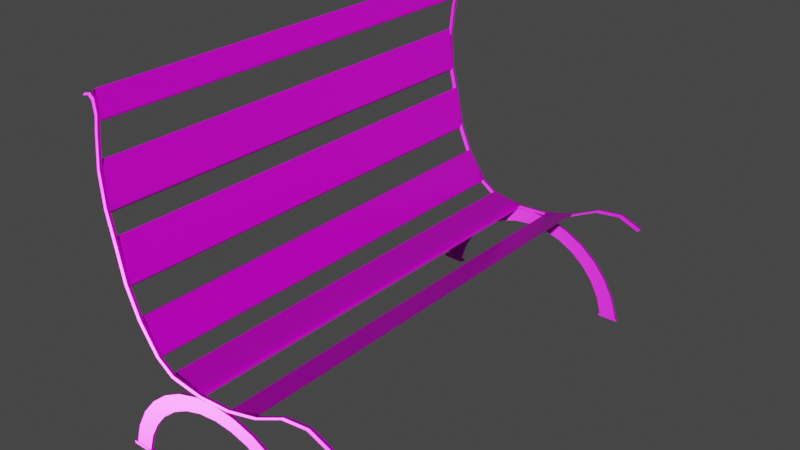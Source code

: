 # Source: BancaMadera.blend  (saved by Blender 3.6.13; exported with 4.5.12 LTS)
import bpy
from mathutils import Matrix  # noqa: F401  (used for matrix-valued properties, if any)

bpy.ops.wm.read_factory_settings(use_empty=True)
scene = bpy.context.scene
scene.name = 'Scene'

# ---- collections
col_collection = bpy.data.collections.new('Collection'); scene.collection.children.link(col_collection)

# ---- images (referenced by path relative to the original .blend; pixels are not part of the script)
import os
ASSET_DIR = os.environ.get("B2B_ASSET_DIR", "")  # directory of the original .blend (textures are referenced by path, not embedded)
HERE = os.path.dirname(os.path.abspath(__file__))  # packed textures are extracted next to this script under _unpacked/

def load_image(name, relpath, width, height, colorspace="sRGB"):
    """Load a texture the original file referenced (path relative to the .blend, or extracted next to this script)."""
    p = next((c for c in (os.path.join(HERE, relpath), os.path.join(ASSET_DIR, relpath)) if relpath and os.path.exists(c)), "")
    if p:
        img = bpy.data.images.load(p, check_existing=True)
        img.name = name
    else:  # same state as the original file: an image datablock whose file is absent (Cycles renders it pink)
        img = bpy.data.images.new(name, width, height)
        img.source = "FILE"
        img.filepath = "//" + (relpath or name)
    img.colorspace_settings.name = colorspace
    return img
img_metal038_1k_jpg_color_jpg = load_image('Metal038_1K-JPG_Color.jpg', 'Materiales/Metal038_1K-JPG/Metal038_1K-JPG_Color.jpg', 1024, 1024, 'sRGB')
img_metal038_1k_jpg_metalness_jpg = load_image('Metal038_1K-JPG_Metalness.jpg', 'Materiales/Metal038_1K-JPG/Metal038_1K-JPG_Metalness.jpg', 1024, 1024, 'Non-Color')
img_metal038_1k_jpg_roughness_jpg = load_image('Metal038_1K-JPG_Roughness.jpg', 'Materiales/Metal038_1K-JPG/Metal038_1K-JPG_Roughness.jpg', 1024, 1024, 'Non-Color')
img_metal038_1k_jpg_normalgl_jpg = load_image('Metal038_1K-JPG_NormalGL.jpg', 'Materiales/Metal038_1K-JPG/Metal038_1K-JPG_NormalGL.jpg', 1024, 1024, 'Non-Color')
img_wood066_1k_jpg_color_jpg = load_image('Wood066_1K-JPG_Color.jpg', 'Materiales/Wood066_1K-JPG/Wood066_1K-JPG_Color.jpg', 1024, 1024, 'sRGB')
img_wood066_1k_jpg_roughness_jpg = load_image('Wood066_1K-JPG_Roughness.jpg', 'Materiales/Wood066_1K-JPG/Wood066_1K-JPG_Roughness.jpg', 1024, 1024, 'Non-Color')
img_wood066_1k_jpg_normalgl_jpg = load_image('Wood066_1K-JPG_NormalGL.jpg', 'Materiales/Wood066_1K-JPG/Wood066_1K-JPG_NormalGL.jpg', 1024, 1024, 'Non-Color')

# ---- materials (node trees are filled in below, after node groups)
mat_acg_metal038_1k_jpg = bpy.data.materials.new('aCG_Metal038_1K_JPG')
mat_acg_metal038_1k_jpg.use_transparent_shadow = False
mat_acg_wood066_1k_jpg = bpy.data.materials.new('aCG_Wood066_1K_JPG')
mat_acg_wood066_1k_jpg.use_transparent_shadow = False

# ---- material node trees
mat_acg_metal038_1k_jpg.use_nodes = True; mat_acg_metal038_1k_jpg.node_tree.nodes.clear()
_N = mat_acg_metal038_1k_jpg.node_tree.nodes; _L = mat_acg_metal038_1k_jpg.node_tree.links
n0 = _N.new('ShaderNodeBsdfPrincipled'); n0.name = 'Principled BSDF'; n0.location = (0, 300)
n0.distribution = 'GGX'
n0.subsurface_method = 'RANDOM_WALK_SKIN'
n0.inputs[3].default_value = 1.45
n0.inputs[27].default_value = (0.0, 0.0, 0.0, 1.0)
n0.inputs[28].default_value = 1.0
n1 = _N.new('ShaderNodeOutputMaterial'); n1.name = 'Material Output'; n1.location = (300, 300)
n2 = _N.new('ShaderNodeTexImage'); n2.name = 'Image Texture'; n2.location = (-300, 300)
n2.image = img_metal038_1k_jpg_color_jpg
n3 = _N.new('ShaderNodeUVMap'); n3.name = 'UV Map'; n3.location = (-600, 300)
n3.uv_map = 'MapaUV'
n4 = _N.new('ShaderNodeTexImage'); n4.name = 'Image Texture.001'; n4.location = (-300, -10)
n4.image = img_metal038_1k_jpg_metalness_jpg
n5 = _N.new('ShaderNodeTexImage'); n5.name = 'Image Texture.002'; n5.location = (-300, -320)
n5.image = img_metal038_1k_jpg_roughness_jpg
n6 = _N.new('ShaderNodeNormalMap'); n6.name = 'Normal Map'; n6.location = (-300, -630)
n7 = _N.new('ShaderNodeTexImage'); n7.name = 'Image Texture.003'; n7.location = (-600, -10)
n7.image = img_metal038_1k_jpg_normalgl_jpg
_L.new(n0.outputs[0], n1.inputs[0])
_L.new(n2.outputs[0], n0.inputs[0])
_L.new(n3.outputs[0], n2.inputs[0])
_L.new(n4.outputs[0], n0.inputs[1])
_L.new(n3.outputs[0], n4.inputs[0])
_L.new(n5.outputs[0], n0.inputs[2])
_L.new(n3.outputs[0], n5.inputs[0])
_L.new(n6.outputs[0], n0.inputs[5])
_L.new(n7.outputs[0], n6.inputs[1])
_L.new(n3.outputs[0], n7.inputs[0])
n1.is_active_output = True
mat_acg_wood066_1k_jpg.use_nodes = True; mat_acg_wood066_1k_jpg.node_tree.nodes.clear()
_N = mat_acg_wood066_1k_jpg.node_tree.nodes; _L = mat_acg_wood066_1k_jpg.node_tree.links
n0 = _N.new('ShaderNodeBsdfPrincipled'); n0.name = 'Principled BSDF'; n0.location = (0, 300)
n0.distribution = 'GGX'
n0.subsurface_method = 'RANDOM_WALK_SKIN'
n0.inputs[3].default_value = 1.45
n0.inputs[27].default_value = (0.0, 0.0, 0.0, 1.0)
n0.inputs[28].default_value = 1.0
n1 = _N.new('ShaderNodeOutputMaterial'); n1.name = 'Material Output'; n1.location = (300, 300)
n2 = _N.new('ShaderNodeTexImage'); n2.name = 'Image Texture'; n2.location = (-300, 300)
n2.image = img_wood066_1k_jpg_color_jpg
n3 = _N.new('ShaderNodeUVMap'); n3.name = 'UV Map'; n3.location = (-600, 300)
n3.uv_map = 'MapaUV'
n4 = _N.new('ShaderNodeTexImage'); n4.name = 'Image Texture.001'; n4.location = (-300, -10)
n4.image = img_wood066_1k_jpg_roughness_jpg
n5 = _N.new('ShaderNodeNormalMap'); n5.name = 'Normal Map'; n5.location = (-300, -320)
n6 = _N.new('ShaderNodeTexImage'); n6.name = 'Image Texture.002'; n6.location = (-600, -10)
n6.image = img_wood066_1k_jpg_normalgl_jpg
_L.new(n0.outputs[0], n1.inputs[0])
_L.new(n2.outputs[0], n0.inputs[0])
_L.new(n3.outputs[0], n2.inputs[0])
_L.new(n4.outputs[0], n0.inputs[2])
_L.new(n3.outputs[0], n4.inputs[0])
_L.new(n5.outputs[0], n0.inputs[5])
_L.new(n6.outputs[0], n5.inputs[1])
_L.new(n3.outputs[0], n6.inputs[0])
n1.is_active_output = True

# ---- world
world_world = bpy.data.worlds.new('World'); scene.world = world_world
world_world.use_nodes = True; world_world.node_tree.nodes.clear()
_N = world_world.node_tree.nodes; _L = world_world.node_tree.links
n0 = _N.new('ShaderNodeOutputWorld'); n0.name = 'World Output'; n0.location = (300, 300)
n1 = _N.new('ShaderNodeBackground'); n1.name = 'Background'; n1.location = (10, 300)
n1.inputs[0].default_value = (0.05088, 0.05088, 0.05088, 1.0)
_L.new(n1.outputs[0], n0.inputs[0])
n0.is_active_output = True
world_world.color = (0.05088, 0.05088, 0.05088)
world_world.use_sun_shadow = False
world_world.sun_shadow_jitter_overblur = 0.0

# ---- meshes
me_c_rculo = bpy.data.meshes.new('Círculo')
me_c_rculo.from_pydata([(0.0, 0.82, 7.868e-09), (-0.1951, 0.8008, 7.868e-09), (-0.3827, 0.7439, 7.868e-09), (-0.5556, 0.6515, 7.868e-09), (-0.7071, 0.5271, 7.868e-09), (-0.8315, 0.3756, 7.868e-09), (-0.9239, 0.2027, 7.868e-09), (-0.9808, 0.01509, 7.868e-09), (-0.1633, 0.6712, 1.136e-08), (9.723e-10, 0.6873, 1.136e-08), (-0.4274, 0.8824, -6.876e-08), (-0.1363, 0.8409, -5.575e-08), (0.1573, 0.8569, -3.828e-08), (0.4421, 0.9299, -1.701e-08), (0.7073, 1.057, 7.242e-09), (0.9425, 1.084, 4.009e-08), (1.139, 1.002, 8.054e-08), (-0.9459, 2.775, 0.0), (-0.9702, 2.646, 0.0), (-1.005, 2.354, 0.0), (-0.983, 2.061, 0.0), (-0.9153, 1.781, -8.133e-09), (-0.8547, 1.493, -8.133e-09), (-0.7393, 1.223, -8.133e-09), (-0.5732, 0.9802, -8.133e-09), (0.9808, 0.01509, 7.868e-09), (0.9239, 0.2027, 7.868e-09), (0.8315, 0.3756, 7.868e-09), (0.7071, 0.5271, 7.868e-09), (0.5556, 0.6515, 7.868e-09), (0.3827, 0.7439, 7.868e-09), (0.1951, 0.8008, 7.868e-09), (-0.3203, 0.6236, 1.136e-08), (-0.4649, 0.5463, 1.136e-08), (-0.5918, 0.4422, 1.136e-08), (-0.6958, 0.3154, 1.136e-08), (-0.7732, 0.1707, 1.136e-08), (-0.8208, 0.01369, 1.136e-08), (0.8208, 0.01369, 1.136e-08), (0.7732, 0.1707, 1.136e-08), (0.6958, 0.3154, 1.136e-08), (0.5918, 0.4422, 1.136e-08), (0.4649, 0.5463, 1.136e-08), (0.3203, 0.6236, 1.136e-08), (0.1633, 0.6712, 1.136e-08), (-0.959, 2.889, 0.0), (-0.994, 2.921, 0.0), (-1.055, 2.906, 0.0), (-0.4524, 0.8524, -6.745e-08), (-0.1613, 0.8109, -5.444e-08), (0.1323, 0.8269, -3.697e-08), (0.4171, 0.8999, -1.57e-08), (0.6823, 1.027, 8.553e-09), (0.9175, 1.054, 4.14e-08), (1.114, 0.9725, 8.185e-08), (-0.9758, 2.75, 0.0), (-1.0, 2.621, 0.0), (-1.035, 2.329, 0.0), (-1.013, 2.036, 0.0), (-0.9506, 1.764, -8.133e-09), (-0.8901, 1.477, -8.133e-09), (-0.7746, 1.206, -8.133e-09), (-0.6086, 0.9636, -8.133e-09), (-0.9888, 2.864, 0.0), (-1.024, 2.896, 0.0), (-1.085, 2.881, 0.0), (0.0, 0.82, -0.025), (-0.1951, 0.8008, -0.025), (-0.3827, 0.7439, -0.025), (-0.5556, 0.6515, -0.025), (-0.7071, 0.5271, -0.025), (-0.8315, 0.3756, -0.025), (-0.9239, 0.2027, -0.025), (-0.9808, 0.01509, -0.025), (-0.1633, 0.6712, -0.025), (9.723e-10, 0.6873, -0.025), (-0.4274, 0.8824, -0.025), (-0.1363, 0.8409, -0.025), (0.1573, 0.8569, -0.025), (0.4421, 0.9299, -0.025), (0.7073, 1.057, -0.025), (0.9425, 1.084, -0.025), (1.139, 1.002, -0.025), (-0.9459, 2.775, -0.025), (-0.9702, 2.646, -0.025), (-1.005, 2.354, -0.025), (-0.983, 2.061, -0.025), (-0.9153, 1.781, -0.025), (-0.8547, 1.493, -0.025), (-0.7393, 1.223, -0.025), (-0.5732, 0.9802, -0.025), (0.9808, 0.01509, -0.025), (0.9239, 0.2027, -0.025), (0.8315, 0.3756, -0.025), (0.7071, 0.5271, -0.025), (0.5556, 0.6515, -0.025), (0.3827, 0.7439, -0.025), (0.1951, 0.8008, -0.025), (-0.3203, 0.6236, -0.025), (-0.4649, 0.5463, -0.025), (-0.5918, 0.4422, -0.025), (-0.6958, 0.3154, -0.025), (-0.7732, 0.1707, -0.025), (-0.8208, 0.01369, -0.025), (0.8208, 0.01369, -0.025), (0.7732, 0.1707, -0.025), (0.6958, 0.3154, -0.025), (0.5918, 0.4422, -0.025), (0.4649, 0.5463, -0.025), (0.3203, 0.6236, -0.025), (0.1633, 0.6712, -0.025), (-0.959, 2.889, -0.025), (-0.994, 2.921, -0.025), (-1.055, 2.906, -0.025), (-0.4524, 0.8524, -0.025), (-0.1613, 0.8109, -0.025), (0.1323, 0.8269, -0.025), (0.4171, 0.8999, -0.025), (0.6823, 1.027, -0.025), (0.9175, 1.054, -0.025), (1.114, 0.9725, -0.025), (-0.9758, 2.75, -0.025), (-1.0, 2.621, -0.025), (-1.035, 2.329, -0.025), (-1.013, 2.036, -0.025), (-0.9506, 1.764, -0.025), (-0.8901, 1.477, -0.025), (-0.7746, 1.206, -0.025), (-0.6086, 0.9636, -0.025), (-0.9888, 2.864, -0.025), (-1.024, 2.896, -0.025), (-1.085, 2.881, -0.025), (-0.7924, 0.01344, 0.004432), (-1.009, 0.01534, 0.004432), (-0.7924, 0.01344, -0.02943), (-1.009, 0.01534, -0.02943), (-0.7924, -0.01156, 0.004432), (-1.009, -0.009661, 0.004432), (-0.7924, -0.01156, -0.02943), (-1.009, -0.009661, -0.02943), (0.9934, 0.0152, 0.001974), (0.8082, 0.01357, 0.001974), (0.9934, 0.0152, -0.02697), (0.8082, 0.01357, -0.02697), (0.9936, -0.009798, 0.001974), (0.8084, -0.01142, 0.001974), (0.9936, -0.009798, -0.02697), (0.8084, -0.01142, -0.02697), (0.0, 0.82, -4.0), (-0.1951, 0.8008, -4.0), (-0.3827, 0.7439, -4.0), (-0.5556, 0.6515, -4.0), (-0.7071, 0.5271, -4.0), (-0.8315, 0.3756, -4.0), (-0.9239, 0.2027, -4.0), (-0.9808, 0.01509, -4.0), (-0.1633, 0.6712, -4.0), (9.723e-10, 0.6873, -4.0), (-0.4274, 0.8824, -4.0), (-0.1363, 0.8409, -4.0), (0.1573, 0.8569, -4.0), (0.4421, 0.9299, -4.0), (0.7073, 1.057, -4.0), (0.9425, 1.084, -4.0), (1.139, 1.002, -4.0), (-0.9459, 2.775, -4.0), (-0.9702, 2.646, -4.0), (-1.005, 2.354, -4.0), (-0.983, 2.061, -4.0), (-0.9153, 1.781, -4.0), (-0.8547, 1.493, -4.0), (-0.7393, 1.223, -4.0), (-0.5732, 0.9802, -4.0), (0.9808, 0.01509, -4.0), (0.9239, 0.2027, -4.0), (0.8315, 0.3756, -4.0), (0.7071, 0.5271, -4.0), (0.5556, 0.6515, -4.0), (0.3827, 0.7439, -4.0), (0.1951, 0.8008, -4.0), (-0.3203, 0.6236, -4.0), (-0.4649, 0.5463, -4.0), (-0.5918, 0.4422, -4.0), (-0.6958, 0.3154, -4.0), (-0.7732, 0.1707, -4.0), (-0.8208, 0.01369, -4.0), (0.8208, 0.01369, -4.0), (0.7732, 0.1707, -4.0), (0.6958, 0.3154, -4.0), (0.5918, 0.4422, -4.0), (0.4649, 0.5463, -4.0), (0.3203, 0.6236, -4.0), (0.1633, 0.6712, -4.0), (-0.959, 2.889, -4.0), (-0.994, 2.921, -4.0), (-1.055, 2.906, -4.0), (-0.4524, 0.8524, -4.0), (-0.1613, 0.8109, -4.0), (0.1323, 0.8269, -4.0), (0.4171, 0.8999, -4.0), (0.6823, 1.027, -4.0), (0.9175, 1.054, -4.0), (1.114, 0.9725, -4.0), (-0.9758, 2.75, -4.0), (-1.0, 2.621, -4.0), (-1.035, 2.329, -4.0), (-1.013, 2.036, -4.0), (-0.9506, 1.764, -4.0), (-0.8901, 1.477, -4.0), (-0.7746, 1.206, -4.0), (-0.6086, 0.9636, -4.0), (-0.9888, 2.864, -4.0), (-1.024, 2.896, -4.0), (-1.085, 2.881, -4.0), (0.0, 0.82, -4.025), (-0.1951, 0.8008, -4.025), (-0.3827, 0.7439, -4.025), (-0.5556, 0.6515, -4.025), (-0.7071, 0.5271, -4.025), (-0.8315, 0.3756, -4.025), (-0.9239, 0.2027, -4.025), (-0.9808, 0.01509, -4.025), (-0.1633, 0.6712, -4.025), (9.723e-10, 0.6873, -4.025), (-0.4274, 0.8824, -4.025), (-0.1363, 0.8409, -4.025), (0.1573, 0.8569, -4.025), (0.4421, 0.9299, -4.025), (0.7073, 1.057, -4.025), (0.9425, 1.084, -4.025), (1.139, 1.002, -4.025), (-0.9459, 2.775, -4.025), (-0.9702, 2.646, -4.025), (-1.005, 2.354, -4.025), (-0.983, 2.061, -4.025), (-0.9153, 1.781, -4.025), (-0.8547, 1.493, -4.025), (-0.7393, 1.223, -4.025), (-0.5732, 0.9802, -4.025), (0.9808, 0.01509, -4.025), (0.9239, 0.2027, -4.025), (0.8315, 0.3756, -4.025), (0.7071, 0.5271, -4.025), (0.5556, 0.6515, -4.025), (0.3827, 0.7439, -4.025), (0.1951, 0.8008, -4.025), (-0.3203, 0.6236, -4.025), (-0.4649, 0.5463, -4.025), (-0.5918, 0.4422, -4.025), (-0.6958, 0.3154, -4.025), (-0.7732, 0.1707, -4.025), (-0.8208, 0.01369, -4.025), (0.8208, 0.01369, -4.025), (0.7732, 0.1707, -4.025), (0.6958, 0.3154, -4.025), (0.5918, 0.4422, -4.025), (0.4649, 0.5463, -4.025), (0.3203, 0.6236, -4.025), (0.1633, 0.6712, -4.025), (-0.959, 2.889, -4.025), (-0.994, 2.921, -4.025), (-1.055, 2.906, -4.025), (-0.4524, 0.8524, -4.025), (-0.1613, 0.8109, -4.025), (0.1323, 0.8269, -4.025), (0.4171, 0.8999, -4.025), (0.6823, 1.027, -4.025), (0.9175, 1.054, -4.025), (1.114, 0.9725, -4.025), (-0.9758, 2.75, -4.025), (-1.0, 2.621, -4.025), (-1.035, 2.329, -4.025), (-1.013, 2.036, -4.025), (-0.9506, 1.764, -4.025), (-0.8901, 1.477, -4.025), (-0.7746, 1.206, -4.025), (-0.6086, 0.9636, -4.025), (-0.9888, 2.864, -4.025), (-1.024, 2.896, -4.025), (-1.085, 2.881, -4.025), (-0.7924, 0.01344, -3.996), (-1.009, 0.01534, -3.996), (-0.7924, 0.01344, -4.029), (-1.009, 0.01534, -4.029), (-0.7924, -0.01156, -3.996), (-1.009, -0.009661, -3.996), (-0.7924, -0.01156, -4.029), (-1.009, -0.009661, -4.029), (0.9934, 0.0152, -3.998), (0.8082, 0.01357, -3.998), (0.9934, 0.0152, -4.027), (0.8082, 0.01357, -4.027), (0.9936, -0.009798, -3.998), (0.8084, -0.01142, -3.998), (0.9936, -0.009798, -4.027), (0.8084, -0.01142, -4.027), (0.1573, 0.8569, -4.0), (0.4421, 0.9299, -4.0), (0.1323, 0.8269, -4.0), (0.4171, 0.8999, -4.0), (-0.4274, 0.8824, -4.0), (-0.1363, 0.8409, -4.0), (-0.4524, 0.8524, -4.0), (-0.1613, 0.8109, -4.0), (-0.7393, 1.223, -4.0), (-0.5732, 0.9802, -4.0), (-0.7746, 1.206, -4.0), (-0.6086, 0.9636, -4.0), (-0.9153, 1.781, -4.0), (-0.8547, 1.493, -4.0), (-0.9506, 1.764, -4.0), (-0.8901, 1.477, -4.0), (-1.005, 2.354, -4.0), (-0.983, 2.061, -4.0), (-1.035, 2.329, -4.0), (-1.013, 2.036, -4.0), (-0.959, 2.889, -4.0), (-0.9459, 2.775, -4.0), (-0.9888, 2.864, -4.0), (-0.9758, 2.75, -4.0)], [], [(27, 40, 39, 26), (5, 35, 34, 4), (28, 41, 40, 27), (6, 36, 35, 5), (29, 42, 41, 28), (7, 37, 36, 6), (30, 43, 42, 29), (1, 8, 9, 0), (31, 44, 43, 30), (2, 32, 8, 1), (0, 9, 44, 31), (3, 33, 32, 2), (26, 39, 38, 25), (4, 34, 33, 3), (45, 63, 55, 17), (19, 57, 58, 20), (11, 49, 50, 12), (46, 64, 63, 45), (20, 58, 59, 21), (12, 50, 51, 13), (47, 65, 64, 46), (21, 59, 60, 22), (13, 51, 52, 14), (22, 60, 61, 23), (14, 52, 53, 15), (23, 61, 62, 24), (15, 53, 54, 16), (17, 55, 56, 18), (24, 62, 48, 10), (18, 56, 57, 19), (10, 48, 49, 11), (93, 92, 105, 106), (71, 70, 100, 101), (94, 93, 106, 107), (72, 71, 101, 102), (95, 94, 107, 108), (73, 72, 102, 103), (96, 95, 108, 109), (67, 66, 75, 74), (97, 96, 109, 110), (68, 67, 74, 98), (66, 97, 110, 75), (69, 68, 98, 99), (92, 91, 104, 105), (70, 69, 99, 100), (77, 78, 116, 115), (112, 111, 129, 130), (86, 87, 125, 124), (113, 112, 130, 131), (79, 80, 118, 117), (88, 89, 127, 126), (80, 81, 119, 118), (81, 82, 120, 119), (83, 84, 122, 121), (90, 76, 114, 128), (84, 85, 123, 122), (28, 27, 93, 94), (2, 1, 67, 68), (29, 28, 94, 95), (3, 2, 68, 69), (30, 29, 95, 96), (4, 3, 69, 70), (38, 104, 143, 141), (31, 30, 96, 97), (5, 4, 70, 71), (45, 17, 83, 111), (0, 31, 97, 66), (6, 5, 71, 72), (46, 45, 111, 112), (34, 35, 101, 100), (7, 6, 72, 73), (47, 46, 112, 113), (35, 36, 102, 101), (33, 34, 100, 99), (65, 47, 113, 131), (48, 62, 128, 114), (36, 37, 103, 102), (32, 33, 99, 98), (49, 48, 114, 115), (38, 39, 105, 104), (8, 32, 98, 74), (50, 49, 115, 116), (39, 40, 106, 105), (9, 8, 74, 75), (51, 50, 116, 117), (40, 41, 107, 106), (24, 10, 76, 90), (52, 51, 117, 118), (41, 42, 108, 107), (10, 11, 77, 76), (53, 52, 118, 119), (42, 43, 109, 108), (11, 12, 78, 77), (16, 54, 120, 82), (54, 53, 119, 120), (43, 44, 110, 109), (12, 13, 79, 78), (56, 55, 121, 122), (44, 9, 75, 110), (13, 14, 80, 79), (57, 56, 122, 123), (14, 15, 81, 80), (58, 57, 123, 124), (15, 16, 82, 81), (59, 58, 124, 125), (17, 18, 84, 83), (60, 59, 125, 126), (18, 19, 85, 84), (61, 60, 126, 127), (19, 20, 86, 85), (62, 61, 127, 128), (20, 21, 87, 86), (55, 63, 129, 121), (21, 22, 88, 87), (63, 64, 130, 129), (7, 73, 135, 133), (22, 23, 89, 88), (64, 65, 131, 130), (23, 24, 90, 89), (26, 25, 91, 92), (27, 26, 92, 93), (1, 0, 66, 67), (133, 135, 139, 137), (103, 37, 132, 134), (37, 7, 133, 132), (73, 103, 134, 135), (136, 137, 139, 138), (132, 133, 137, 136), (134, 132, 136, 138), (135, 134, 138, 139), (142, 140, 144, 146), (25, 38, 141, 140), (91, 25, 140, 142), (104, 91, 142, 143), (144, 145, 147, 146), (143, 142, 146, 147), (141, 143, 147, 145), (140, 141, 145, 144), (175, 188, 187, 174), (153, 183, 182, 152), (176, 189, 188, 175), (154, 184, 183, 153), (177, 190, 189, 176), (155, 185, 184, 154), (178, 191, 190, 177), (149, 156, 157, 148), (179, 192, 191, 178), (150, 180, 156, 149), (148, 157, 192, 179), (151, 181, 180, 150), (174, 187, 186, 173), (152, 182, 181, 151), (193, 211, 203, 165), (167, 205, 206, 168), (159, 197, 198, 160), (194, 212, 211, 193), (168, 206, 207, 169), (160, 198, 199, 161), (195, 213, 212, 194), (169, 207, 208, 170), (161, 199, 200, 162), (170, 208, 209, 171), (162, 200, 201, 163), (171, 209, 210, 172), (163, 201, 202, 164), (165, 203, 204, 166), (172, 210, 196, 158), (166, 204, 205, 167), (158, 196, 197, 159), (241, 240, 253, 254), (219, 218, 248, 249), (242, 241, 254, 255), (220, 219, 249, 250), (243, 242, 255, 256), (221, 220, 250, 251), (244, 243, 256, 257), (215, 214, 223, 222), (245, 244, 257, 258), (216, 215, 222, 246), (214, 245, 258, 223), (217, 216, 246, 247), (240, 239, 252, 253), (218, 217, 247, 248), (259, 231, 269, 277), (233, 234, 272, 271), (225, 226, 264, 263), (260, 259, 277, 278), (234, 235, 273, 272), (226, 227, 265, 264), (261, 260, 278, 279), (235, 236, 274, 273), (227, 228, 266, 265), (236, 237, 275, 274), (228, 229, 267, 266), (237, 238, 276, 275), (229, 230, 268, 267), (231, 232, 270, 269), (238, 224, 262, 276), (232, 233, 271, 270), (224, 225, 263, 262), (176, 175, 241, 242), (150, 149, 215, 216), (177, 176, 242, 243), (151, 150, 216, 217), (178, 177, 243, 244), (152, 151, 217, 218), (186, 252, 291, 289), (179, 178, 244, 245), (153, 152, 218, 219), (193, 165, 231, 259), (148, 179, 245, 214), (154, 153, 219, 220), (194, 193, 259, 260), (182, 183, 249, 248), (155, 154, 220, 221), (195, 194, 260, 261), (183, 184, 250, 249), (181, 182, 248, 247), (213, 195, 261, 279), (196, 210, 276, 262), (184, 185, 251, 250), (180, 181, 247, 246), (197, 196, 262, 263), (186, 187, 253, 252), (156, 180, 246, 222), (198, 197, 263, 264), (187, 188, 254, 253), (157, 156, 222, 223), (199, 198, 264, 265), (188, 189, 255, 254), (172, 158, 224, 238), (200, 199, 265, 266), (189, 190, 256, 255), (158, 159, 225, 224), (201, 200, 266, 267), (190, 191, 257, 256), (159, 160, 226, 225), (164, 202, 268, 230), (202, 201, 267, 268), (191, 192, 258, 257), (160, 161, 227, 226), (204, 203, 269, 270), (192, 157, 223, 258), (161, 162, 228, 227), (205, 204, 270, 271), (162, 163, 229, 228), (206, 205, 271, 272), (163, 164, 230, 229), (207, 206, 272, 273), (165, 166, 232, 231), (208, 207, 273, 274), (166, 167, 233, 232), (209, 208, 274, 275), (167, 168, 234, 233), (210, 209, 275, 276), (168, 169, 235, 234), (203, 211, 277, 269), (169, 170, 236, 235), (211, 212, 278, 277), (155, 221, 283, 281), (170, 171, 237, 236), (212, 213, 279, 278), (171, 172, 238, 237), (174, 173, 239, 240), (175, 174, 240, 241), (149, 148, 214, 215), (281, 283, 287, 285), (251, 185, 280, 282), (185, 155, 281, 280), (221, 251, 282, 283), (284, 285, 287, 286), (280, 281, 285, 284), (282, 280, 284, 286), (283, 282, 286, 287), (290, 288, 292, 294), (173, 186, 289, 288), (239, 173, 288, 290), (252, 239, 290, 291), (292, 293, 295, 294), (291, 290, 294, 295), (289, 291, 295, 293), (288, 289, 293, 292), (296, 297, 299, 298), (300, 301, 303, 302), (304, 305, 307, 306), (308, 309, 311, 310), (312, 313, 315, 314), (316, 317, 319, 318)])
_uv = me_c_rculo.uv_layers.new(name='MapaUV')
_uv.uv.foreach_set('vector', [0.0, 0.0, 0.0, 0.0, 0.0, 0.0, 0.0, 0.0, 0.0, 0.0, 0.0, 0.0, 0.0, 0.0, 0.0, 0.0, 0.0, 0.0, 0.0, 0.0, 0.0, 0.0, 0.0, 0.0, 0.0, 0.0, 0.0, 0.0, 0.0, 0.0, 0.0, 0.0, 0.0, 0.0, 0.0, 0.0, 0.0, 0.0, 0.0, 0.0, 0.0, 0.0, 0.0, 0.0, 0.0, 0.0, 0.0, 0.0, 0.0, 0.0, 0.0, 0.0, 0.0, 0.0, 0.0, 0.0, 0.0, 0.0, 0.0, 0.0, 0.0, 0.0, 0.0, 0.0, 0.0, 0.0, 0.0, 0.0, 0.0, 0.0, 0.0, 0.0, 0.0, 0.0, 0.0, 0.0, 0.0, 0.0, 0.0, 0.0, 0.0, 0.0, 0.0, 0.0, 0.0, 0.0, 0.0, 0.0, 0.0, 0.0, 0.0, 0.0, 0.0, 0.0, 0.0, 0.0, 0.0, 0.0, 0.0, 0.0, 0.0, 0.0, 0.0, 0.0, 0.0, 0.0, 0.0, 0.0, 0.0, 0.0, 0.0, 0.0, 0.0, 0.0, 0.0, 0.0, 0.0, 0.0, 0.0, 0.0, 0.0, 0.0, 0.0, 0.0, 0.0, 0.0, 0.0, 0.0, 0.0, 0.0, 0.0, 0.0, 0.0, 0.0, 0.0, 0.0, 0.0, 0.0, 0.0, 0.0, 0.0, 0.0, 0.0, 0.0, 0.0, 0.0, 0.0, 0.0, 0.0, 0.0, 0.0, 0.0, 0.0, 0.0, 0.0, 0.0, 0.0, 0.0, 0.0, 0.0, 0.0, 0.0, 0.0, 0.0, 0.0, 0.0, 0.0, 0.0, 0.0, 0.0, 0.0, 0.0, 0.0, 0.0, 0.0, 0.0, 0.0, 0.0, 0.0, 0.0, 0.0, 0.0, 0.0, 0.0, 0.0, 0.0, 0.0, 0.0, 0.0, 0.0, 0.0, 0.0, 0.0, 0.0, 0.0, 0.0, 0.0, 0.0, 0.0, 0.0, 0.0, 0.0, 0.0, 0.0, 0.0, 0.0, 0.0, 0.0, 0.0, 0.0, 0.0, 0.0, 0.0, 0.0, 0.0, 0.0, 0.0, 0.0, 0.0, 0.0, 0.0, 0.0, 0.0, 0.0, 0.0, 0.0, 0.0, 0.0, 0.0, 0.0, 0.0, 0.0, 0.0, 0.0, 0.0, 0.0, 0.0, 0.0, 0.0, 0.0, 0.0, 0.0, 0.0, 0.0, 0.0, 0.0, 0.0, 0.0, 0.0, 0.0, 0.0, 0.0, 0.0, 0.0, 0.0, 0.0, 0.0, 0.0, 0.0, 0.0, 0.0, 0.0, 0.0, 0.0, 0.0, 0.0, 0.0, 0.0, 0.0, 0.0, 0.0, 0.0, 0.0, 0.0, 0.0, 0.0, 0.0, 0.0, 0.0, 0.0, 0.0, 0.0, 0.0, 0.0, 0.0, 0.0, 0.0, 0.0, 0.0, 0.0, 0.0, 0.0, 0.0, 0.0, 0.0, 0.0, 0.0, 0.0, 0.0, 0.0, 0.0, 0.0, 0.0, 0.0, 0.0, 0.0, 0.0, 0.0, 0.0, 0.0, 0.0, 0.0, 0.0, 0.0, 0.0, 0.0, 0.0, 0.0, 0.0, 0.0, 0.0, 0.0, 0.0, 0.0, 0.0, 0.0, 0.0, 0.0, 0.0, 0.0, 0.0, 0.0, 0.0, 0.0, 0.0, 0.0, 0.0, 0.0, 0.0, 0.0, 0.0, 0.0, 0.0, 0.0, 0.0, 0.0, 0.0, 0.0, 0.0, 0.0, 0.0, 0.0, 0.0, 0.0, 0.0, 0.0, 0.0, 0.0, 0.0, 0.0, 0.0, 0.0, 0.0, 0.0, 0.0, 0.0, 0.0, 0.0, 0.0, 0.0, 0.0, 0.0, 0.0, 0.0, 0.0, 0.0, 0.0, 0.0, 0.0, 0.0, 0.0, 0.0, 0.0, 0.0, 0.0, 0.0, 0.0, 0.0, 0.0, 0.0, 0.0, 0.0, 0.0, 0.0, 0.0, 0.0, 0.0, 0.0, 0.0, 0.0, 0.0, 0.0, 0.0, 0.0, 0.0, 0.0, 0.0, 0.0, 0.0, 0.0, 0.0, 0.0, 0.0, 0.0, 0.0, 0.0, 0.0, 0.0, 0.0, 0.0, 0.0, 0.0, 0.0, 0.0, 0.0, 0.0, 0.0, 0.0, 0.0, 0.0, 0.0, 0.0, 0.0, 0.0, 0.0, 0.0, 0.0, 0.0, 0.0, 0.0, 0.0, 0.0, 0.0, 0.0, 0.0, 0.0, 0.0, 0.0, 0.0, 0.0, 0.0, 0.0, 0.0, 0.0, 0.0, 0.0, 0.0, 0.0, 0.0, 0.0, 0.0, 0.0, 0.0, 0.0, 0.0, 0.0, 0.0, 0.0, 0.0, 0.0, 0.0, 0.0, 0.0, 0.0, 0.0, 0.0, 0.0, 0.0, 0.0, 0.0, 0.0, 0.0, 0.0, 0.0, 0.0, 0.0, 0.0, 0.0, 0.0, 0.0, 0.0, 0.0, 0.0, 0.0, 0.0, 0.0, 0.0, 0.0, 0.0, 0.0, 0.0, 0.0, 0.0, 0.0, 0.0, 0.0, 0.0, 0.0, 0.0, 0.0, 0.0, 0.0, 0.0, 0.0, 0.0, 0.0, 0.0, 0.0, 0.0, 0.0, 0.0, 0.0, 0.0, 0.0, 0.0, 0.0, 0.0, 0.0, 0.0, 0.0, 0.0, 0.0, 0.0, 0.0, 0.0, 0.0, 0.0, 0.0, 0.0, 0.0, 0.0, 0.0, 0.0, 0.0, 0.0, 0.0, 0.0, 0.0, 0.0, 0.0, 0.0, 0.0, 0.0, 0.0, 0.0, 0.0, 0.0, 0.0, 0.0, 0.0, 0.0, 0.0, 0.0, 0.0, 0.0, 0.0, 0.0, 0.0, 0.0, 0.0, 0.0, 0.0, 0.0, 0.0, 0.0, 0.0, 0.0, 0.0, 0.0, 0.0, 0.0, 0.0, 0.0, 0.0, 0.0, 0.0, 0.0, 0.0, 0.0, 0.0, 0.0, 0.0, 0.0, 0.0, 0.0, 0.0, 0.0, 0.0, 0.0, 0.0, 0.0, 0.0, 0.0, 0.0, 0.0, 0.0, 0.0, 0.0, 0.0, 0.0, 0.0, 0.0, 0.0, 0.0, 0.0, 0.0, 0.0, 0.0, 0.0, 0.0, 0.0, 0.0, 0.0, 0.0, 0.0, 0.0, 0.0, 0.0, 0.0, 0.0, 0.0, 0.0, 0.0, 0.0, 0.0, 0.0, 0.0, 0.0, 0.0, 0.0, 0.0, 0.0, 0.0, 0.0, 0.0, 0.0, 0.0, 0.0, 0.0, 0.0, 0.0, 0.0, 0.0, 0.0, 0.0, 0.0, 0.0, 0.0, 0.0, 0.0, 0.0, 0.0, 0.0, 0.0, 0.0, 0.0, 0.0, 0.0, 0.0, 0.0, 0.0, 0.0, 0.0, 0.0, 0.0, 0.0, 0.0, 0.0, 0.0, 0.0, 0.0, 0.0, 0.0, 0.0, 0.0, 0.0, 0.0, 0.0, 0.0, 0.0, 0.0, 0.0, 0.0, 0.0, 0.0, 0.0, 0.0, 0.0, 0.0, 0.0, 0.0, 0.0, 0.0, 0.0, 0.0, 0.0, 0.0, 0.0, 0.0, 0.0, 0.0, 0.0, 0.0, 0.0, 0.0, 0.0, 0.0, 0.0, 0.0, 0.0, 0.0, 0.0, 0.0, 0.0, 0.0, 0.0, 0.0, 0.0, 0.0, 0.0, 0.0, 0.0, 0.0, 0.0, 0.0, 0.0, 0.0, 0.0, 0.0, 0.0, 0.0, 0.0, 0.0, 0.0, 0.0, 0.0, 0.0, 0.0, 0.0, 0.0, 0.0, 0.0, 0.0, 0.0, 0.0, 0.0, 0.0, 0.0, 0.0, 0.0, 0.0, 0.0, 0.0, 0.0, 0.0, 0.0, 0.0, 0.0, 0.0, 0.0, 0.0, 0.0, 0.0, 0.0, 0.0, 0.0, 0.0, 0.0, 0.0, 0.0, 0.0, 0.0, 0.0, 0.0, 0.0, 0.0, 0.0, 0.0, 0.0, 0.0, 0.0, 0.0, 0.0, 0.0, 0.0, 0.0, 0.0, 0.0, 0.0, 0.0, 0.0, 0.0, 0.0, 0.0, 0.0, 0.0, 0.0, 0.0, 0.0, 0.0, 0.0, 0.0, 0.0, 0.0, 0.0, 0.0, 0.0, 0.0, 0.0, 0.0, 0.0, 0.0, 0.0, 0.0, 0.0, 0.0, 0.0, 0.0, 0.0, 0.0, 0.0, 0.0, 0.0, 0.0, 0.0, 0.0, 0.0, 0.0, 0.0, 0.0, 0.0, 0.0, 0.0, 0.0, 0.0, 0.0, 0.0, 0.0, 0.0, 0.0, 0.0, 0.0, 0.0, 0.0, 0.0, 0.0, 0.0, 0.0, 0.0, 0.0, 0.0, 0.0, 0.0, 0.0, 0.0, 0.0, 0.0, 0.0, 0.0, 0.0, 0.0, 0.0, 0.0, 0.0, 0.0, 0.0, 0.0, 0.0, 0.0, 0.0, 0.0, 0.0, 0.0, 0.0, 0.0, 0.0, 0.0, 0.0, 0.0, 0.0, 0.0, 0.0, 0.0, 0.0, 0.0, 0.0, 0.0, 0.0, 0.0, 0.0, 0.0, 0.0, 0.0, 0.0, 0.0, 0.0, 0.0, 0.0, 0.0, 0.0, 0.0, 0.0, 0.0, 0.0, 0.0, 0.0, 0.0, 0.0, 0.0, 0.0, 0.0, 0.0, 0.0, 0.0, 0.0, 0.0, 0.0, 0.0, 0.0, 0.0, 0.0, 0.0, 0.0, 0.0, 0.0, 0.0, 0.0, 0.0, 0.0, 0.0, 0.0, 0.0, 0.0, 0.0, 0.0, 0.0, 0.0, 0.0, 0.0, 0.0, 0.0, 0.0, 0.0, 0.0, 0.0, 0.0, 0.0, 0.0, 0.0, 0.0, 0.0, 0.0, 0.0, 0.0, 0.0, 0.0, 0.0, 0.0, 0.0, 0.0, 0.0, 0.0, 0.0, 0.0, 0.0, 0.0, 0.0, 0.0, 0.0, 0.0, 0.0, 0.0, 0.0, 0.0, 0.0, 0.0, 0.0, 0.0, 0.0, 0.0, 0.0, 0.0, 0.0, 0.0, 0.0, 0.0, 0.0, 0.0, 0.0, 0.0, 0.0, 0.0, 0.0, 0.0, 0.0, 0.0, 0.0, 0.0, 0.0, 0.0, 0.0, 0.0, 0.0, 0.0, 0.0, 0.0, 0.0, 0.0, 0.0, 0.0, 0.0, 0.0, 0.0, 0.0, 0.0, 0.0, 0.0, 0.0, 0.0, 0.0, 0.0, 0.0, 0.0, 0.0, 0.0, 0.0, 0.0, 0.0, 0.0, 0.0, 0.0, 0.0, 0.0, 0.0, 0.0, 0.0, 0.0, 0.0, 0.0, 0.0, 0.0, 0.0, 0.0, 0.0, 0.0, 0.0, 0.0, 0.0, 0.0, 0.0, 0.0, 0.0, 0.0, 0.0, 0.0, 0.0, 0.0, 0.0, 0.0, 0.0, 0.0, 0.0, 0.0, 0.0, 0.0, 0.0, 0.0, 0.0, 0.0, 0.0, 0.0, 0.0, 0.0, 0.0, 0.0, 0.0, 0.0, 0.0, 0.0, 0.0, 0.0, 0.0, 0.0, 0.0, 0.0, 0.0, 0.0, 0.0, 0.0, 0.0, 0.0, 0.0, 0.0, 0.0, 0.0, 0.0, 0.0, 0.0, 0.0, 0.0, 0.0, 0.0, 0.0, 0.0, 0.0, 0.0, 0.0, 0.0, 0.0, 0.0, 0.0, 0.0, 0.0, 0.0, 0.0, 0.0, 0.0, 0.0, 0.0, 0.0, 0.0, 0.0, 0.0, 0.0, 0.0, 0.0, 0.0, 0.0, 0.0, 0.0, 0.0, 0.0, 0.0, 0.0, 0.0, 0.0, 0.0, 0.0, 0.0, 0.0, 0.0, 0.0, 0.0, 0.0, 0.0, 0.0, 0.0, 0.0, 0.0, 0.0, 0.0, 0.0, 0.0, 0.0, 0.0, 0.0, 0.0, 0.0, 0.0, 0.0, 0.0, 0.0, 0.0, 0.0, 0.0, 0.0, 0.0, 0.0, 0.0, 0.0, 0.0, 0.0, 0.0, 0.0, 0.0, 0.0, 0.0, 0.0, 0.0, 0.0, 0.0, 0.0, 0.0, 0.0, 0.0, 0.0, 0.0, 0.0, 0.0, 0.0, 0.0, 0.0, 0.0, 0.0, 0.0, 0.0, 0.0, 0.0, 0.0, 0.0, 0.0, 0.0, 0.0, 0.0, 0.0, 0.0, 0.0, 0.0, 0.0, 0.0, 0.0, 0.0, 0.0, 0.0, 0.0, 0.0, 0.0, 0.0, 0.0, 0.0, 0.0, 0.0, 0.0, 0.0, 0.0, 0.0, 0.0, 0.0, 0.0, 0.0, 0.0, 0.0, 0.0, 0.0, 0.0, 0.0, 0.0, 0.0, 0.0, 0.0, 0.0, 0.0, 0.0, 0.0, 0.0, 0.0, 0.0, 0.0, 0.0, 0.0, 0.0, 0.0, 0.0, 0.0, 0.0, 0.0, 0.0, 0.0, 0.0, 0.0, 0.0, 0.0, 0.0, 0.0, 0.0, 0.0, 0.0, 0.0, 0.0, 0.0, 0.0, 0.0, 0.0, 0.0, 0.0, 0.0, 0.0, 0.0, 0.0, 0.0, 0.0, 0.0, 0.0, 0.0, 0.0, 0.0, 0.0, 0.0, 0.0, 0.0, 0.0, 0.0, 0.0, 0.0, 0.0, 0.0, 0.0, 0.0, 0.0, 0.0, 0.0, 0.0, 0.0, 0.0, 0.0, 0.0, 0.0, 0.0, 0.0, 0.0, 0.0, 0.0, 0.0, 0.0, 0.0, 0.0, 0.0, 0.0, 0.0, 0.0, 0.0, 0.0, 0.0, 0.0, 0.0, 0.0, 0.0, 0.0, 0.0, 0.0, 0.0, 0.0, 0.0, 0.0, 0.0, 0.0, 0.0, 0.0, 0.0, 0.0, 0.0, 0.0, 0.0, 0.0, 0.0, 0.0, 0.0, 0.0, 0.0, 0.0, 0.0, 0.0, 0.0, 0.0, 0.0, 0.0, 0.0, 0.0, 0.0, 0.0, 0.0, 0.0, 0.0, 0.0, 0.0, 0.0, 0.0, 0.0, 0.0, 0.0, 0.0, 0.0, 0.0, 0.0, 0.0, 0.0, 0.0, 0.0, 0.0, 0.0, 0.0, 0.0, 0.0, 0.0, 0.0, 0.0, 0.0, 0.0, 0.0, 0.0, 0.0, 0.0, 0.0, 0.0, 0.0, 0.0, 0.0, 0.0, 0.0, 0.0, 0.0, 0.0, 0.0, 0.0, 0.0, 0.0, 0.0, 0.0, 0.0, 0.0, 0.0, 0.0, 0.0, 0.0, 0.0, 0.0, 0.0, 0.0, 0.0, 0.0, 0.0, 0.0, 0.0, 0.0, 0.0, 0.0, 0.0, 0.0, 0.0, 0.0, 0.0, 0.0, 0.0, 0.0, 0.0, 0.0, 0.0, 0.0, 0.0, 0.0, 0.0, 0.0, 0.0, 0.0, 0.0, 0.0, 0.0, 0.0, 0.0, 0.0, 0.0, 0.0, 0.0, 0.0, 0.0, 0.0, 0.0, 0.0, 0.0, 0.0, 0.0, 0.0, 0.0, 0.0, 0.0, 0.0, 0.0, 0.0, 0.0, 0.0, 0.0, 0.0, 0.0, 0.0, 0.0, 0.0, 0.0, 0.0, 0.0, 0.0, 0.0, 0.0, 0.0, 0.0, 0.0, 0.0, 0.0, 0.0, 0.0, 0.0, 0.0, 0.0, 0.0, 0.0, 0.0, 0.0, 0.0, 0.0, 0.0, 0.0, 0.0, 0.0, 0.0, 0.0, 0.0, 0.0, 0.0, 0.0, 0.0, 0.0, 0.0, 0.0, 0.0, 0.0, 0.0, 0.0, 0.0, 0.0, 0.0, 0.0, 0.0, 0.0, 0.0, 0.0, 0.0, 0.0, 0.0, 0.0, 0.0, 0.0, 0.0, 0.0, 0.0, 0.0, 0.0, 0.0, 0.0, 0.0, 0.0, 0.0, 0.0, 0.0, 0.0, 0.0, 0.0, 0.0, 0.0, 0.0, 0.0, 0.0, 0.0, 0.0, 0.0, 0.0, 0.0, 0.0, 0.0, 0.0, 0.0, 0.0, 0.0, 0.0, 0.0, 0.0, 0.0, 0.0, 0.0, 0.0, 0.0, 0.0, 0.0, 0.0, 0.0, 0.0, 0.0, 0.0, 0.0, 0.0, 0.0, 0.0, 0.0, 0.0, 0.0, 0.0, 0.0, 0.0, 0.0, 0.0, 0.0, 0.0, 0.0, 0.0, 0.0, 0.0, 0.0, 0.0, 0.0, 0.0, 0.0, 0.0, 0.0, 0.0, 0.0, 0.0, 0.0, 0.0, 0.0, 0.0, 0.0, 0.0, 0.0, 0.0, 0.0, 0.0, 0.0, 0.0, 0.0, 0.0, 0.0, 0.0, 0.0, 0.0, 0.0, 0.0, 0.0, 0.0, 0.0, 0.0, 0.0, 0.0, 0.0, 0.0, 0.0, 0.0, 0.0, 0.0, 0.0, 0.0, 0.0, 0.0, 0.0, 0.0, 0.0, 0.0, 0.0, 0.0, 0.0, 0.0, 0.0, 0.0, 0.0, 0.0, 0.0, 0.0, 0.0, 0.0, 0.0, 0.0, 0.0, 0.0, 0.0, 0.0, 0.0, 0.0, 0.0, 0.0, 0.0, 0.0, 0.0, 0.0, 0.0, 0.0, 0.0, 0.0, 0.0, 0.0, 0.0, 0.0, 0.0, 0.0, 0.0, 0.0, 0.0, 0.0, 0.0, 0.0, 0.0, 0.0, 0.0, 0.0, 0.0, 0.0, 0.0, 0.0, 0.0, 0.0, 0.0, 0.0, 0.0, 0.0, 0.0, 0.0, 0.0, 0.0, 0.0, 0.0, 0.0, 0.0, 0.0, 0.0, 0.0, 0.0, 0.0, 0.0, 0.0, 0.0, 0.0, 0.0, 0.0, 0.0, 0.0, 0.0, 0.0, 0.0, 0.0, 0.0, 0.0, 0.0, 0.0, 0.0, 0.0, 0.0, 0.0, 0.0, 0.0, 0.0, 0.0, 0.0, 0.0, 0.0, 0.0, 0.0, 0.0, 0.0, 0.0, 0.0, 0.0, 0.0, 0.0, 0.0, 0.0, 0.0, 0.0, 0.0, 0.0, 0.0, 0.0, 0.0, 0.0, 0.0, 0.0, 0.0, 0.0, 0.0, 0.0, 0.0, 0.0, 0.0, 0.0, 0.0, 0.0, 0.0, 0.0, 0.0, 0.0, 0.0, 0.0, 0.0, 0.0, 0.0, 0.0, 0.0, 0.0, 0.0, 0.0, 0.0, 0.0, 0.0, 0.0, 0.0, 0.0, 0.0, 0.0, 0.0, 0.0, 0.0, 0.0, 0.0, 0.0, 0.0, 0.0, 0.0, 0.0, 0.0, 0.0, 0.0, 0.0, 0.0, 0.0, 0.0, 0.0, 0.0, 0.0, 0.0, 0.0, 0.0, 0.0, 0.0, 0.0, 0.0, 0.0, 0.0, 0.0, 0.0, 0.0, 0.0, 0.0, 0.0, 0.0, 0.0, 0.0, 0.0, 0.0, 0.0, 0.0, 0.0, 0.0, 0.0, 0.0, 0.0, 0.0, 0.0, 0.0, 0.0, 0.0, 0.0, 0.0, 0.0, 0.0, 0.0, 0.0, 0.0, 0.0, 0.0, 0.0, 0.0, 0.0, 0.0, 0.0, 0.0, 0.0, 0.0, 0.0, 0.0, 0.0, 0.0, 0.0, 0.0, 0.0, 0.0, 0.0, 0.0, 0.0, 0.0, 0.0, 0.0, 0.0, 0.0, 0.0, 0.0, 0.0, 0.0, 0.0, 0.0, 0.0, 0.0, 0.0, 0.0, 0.0, 0.0, 0.0, 0.0, 0.0, 0.0, 0.0, 0.0, 0.0, 0.0, 0.0, 0.0, 0.0, 0.0, 0.0, 0.0, 0.0, 0.0, 0.0, 0.0, 0.0, 0.0, 0.0, 0.0, 0.0, 0.0, 0.0, 0.0, 0.0, 0.0, 0.0, 0.0, 0.0, 0.0, 0.0, 0.0, 0.0, 0.0, 0.0, 0.0, 0.0, 0.0, 0.0, 0.0, 0.0, 0.0, 0.0, 0.0, 0.0, 0.0, 0.0, 0.0, 0.0, 0.0, 0.0, 0.0, 0.0, 0.0, 0.0, 0.0, 0.0, 0.0, 0.0, 0.0, 0.0, 0.0, 0.0, 0.0, 0.0, 0.0, 0.0, 0.0, 0.0, 0.0, 0.0, 0.0, 0.0, 0.0, 0.0, 0.0, 0.0, 0.0, 0.0, 0.0, 0.0, 0.0, 0.0, 0.0, 0.0, 0.0, 0.0, 0.0, 0.0, 0.0, 0.0, 0.0, 0.0, 0.0, 0.0, 0.0, 0.0, 0.0, 0.0, 0.0, 0.0, 0.0, 0.0, 0.0, 0.0, 0.0, 0.0, 0.0, 0.0, 0.0, 0.0, 0.0, 0.0, 0.0, 0.0, 0.0, 0.0, 0.0, 0.0, 0.0, 0.0, 0.0, 0.0, 0.0, 0.0, 0.0, 0.0, 0.0, 0.0, 0.0, 0.0, 0.0, 0.0, 0.0, 0.0, 0.0, 0.0, 0.0, 0.0, 0.0, 0.0, 0.0, 0.0, 0.0, 0.0, 0.0, 0.0, 0.0, 0.0, 0.0, 0.0, 0.0, 0.0, 0.0, 0.0, 0.0, 0.0, 0.0, 0.0, 0.0, 0.0, 0.0, 0.0, 0.0, 0.0, 0.0, 0.0, 0.0, 0.0, 0.0, 0.0, 0.0, 0.0, 0.0, 0.0, 0.0, 0.0, 0.0, 0.0, 0.0, 0.0, 0.0, 0.0, 0.0, 0.0, 0.0, 0.0, 0.0, 0.0, 0.0, 0.0, 0.0, 0.0, 0.0, 0.0, 0.0, 0.0, 0.0, 0.0, 0.0, 0.0, 0.0, 0.0, 0.0, 0.0, 0.0, 0.0, 0.0, 0.0, 0.0, 0.0, 0.0, 0.0, 0.0, 0.0, 0.0, 0.0, 0.0, 0.0, 0.0, 0.0, 0.0, 0.0, 0.0, 0.0, 0.0, 0.0, 0.0, 0.0, 0.0, 0.0, 0.0, 0.0, 0.0, 0.0, 0.0, 0.0, 0.0, 0.0, 0.0, 0.0, 0.0, 0.0, 0.0, 0.0, 0.0, 0.0, 0.0, 0.0, 0.0, 0.0, 0.0, 0.0, 0.0, 0.0, 0.0, 0.0, 0.0, 0.0, 0.0, 0.0, 0.0, 0.0, 0.0, 0.0, 0.0, 0.0, 0.0, 0.0, 0.0, 0.0, 0.0, 0.0, 0.0, 0.0, 0.0, 0.0, 0.0, 0.0, 0.0, 0.0, 0.0, 0.0, 0.0, 0.0, 0.0, 0.0, 0.0, 0.0, 0.0, 0.0, 0.0, 0.0, 0.0, 0.0, 0.0, 0.0, 0.0, 0.0, 0.0, 0.0, 0.0, 0.0, 0.0, 0.0, 0.0, 0.0, 0.0, 0.0, 0.0, 0.0, 0.0, 0.0, 0.0, 0.0, 0.0, 0.0, 0.0, 0.0, 0.0, 0.0, 0.0, 0.0, 0.0, 0.0, 0.0, 0.0, 0.0, 0.0, 0.0, 0.0, 0.0, 0.0, 0.0, 0.0, 0.0, 0.0, 0.0, 0.0, 0.0, 0.0, 0.0, 0.0, 0.0, 0.0, 0.0, 0.0, 0.0, 0.0, 0.0, 0.0, 0.0, 0.0, 0.0, 0.0, 0.0, 0.0, 0.0, 0.0, 0.0, 0.0, 0.0, 0.0, 0.0, 0.0, 0.0, 0.0, 0.0, 0.0, 0.0, 0.0, 0.0, 0.0, 0.0, 0.0, 0.0, 0.0, 0.0, 0.0, 0.0, 0.0, 0.0, 0.0, 0.0, 0.0, 0.0, 0.0, 0.0, 0.0, 0.0, 0.0, 0.0, 0.0, 0.0, 0.0, 0.0, 0.0, 0.0, 0.0, 0.0, 0.0, 0.0])
me_c_rculo.materials.append(mat_acg_metal038_1k_jpg)
me_c_rculo.update()
me_c_rculo_001 = bpy.data.meshes.new('Círculo.001')
me_c_rculo_001.from_pydata([(-0.4274, 0.9057, -0.025), (0.1573, 0.8494, -0.025), (0.4421, 0.9395, -0.025), (-1.021, 2.412, -0.025), (-0.9153, 1.858, -0.025), (-0.7393, 1.255, -0.025), (-0.9744, 2.947, -0.025), (-0.4524, 0.8592, -0.025), (-0.1613, 0.7948, -0.025), (0.1323, 0.8124, -0.025), (-0.9655, 2.711, -0.025), (-1.049, 2.382, -0.025), (-1.004, 2.003, -0.025), (-0.9506, 1.834, -0.025), (-0.8901, 1.433, -0.025), (-0.7746, 1.235, -0.025), (-0.6086, 0.9454, -0.025), (-1.001, 2.909, -0.025), (0.1573, 0.8494, -4.0), (0.4421, 0.9395, -4.0), (0.1323, 0.8124, -4.0), (-0.4274, 0.9057, -4.0), (-0.4524, 0.8592, -4.0), (-0.1613, 0.7948, -4.0), (-0.7393, 1.255, -4.0), (-0.7746, 1.235, -4.0), (-0.6086, 0.9454, -4.0), (-0.9153, 1.858, -4.0), (-0.9506, 1.834, -4.0), (-0.8901, 1.433, -4.0), (-1.021, 2.412, -4.0), (-1.049, 2.382, -4.0), (-1.004, 2.003, -4.0), (-0.9744, 2.947, -4.0), (-1.001, 2.909, -4.0), (-0.9655, 2.711, -4.0), (0.3874, 0.8931, -0.025), (0.4368, 0.9315, -0.025), (0.4142, 0.9082, -0.025), (0.4368, 0.9315, -4.0), (0.3874, 0.8931, -4.0), (0.4142, 0.9082, -4.0), (-0.1613, 0.8087, -0.025), (-0.1985, 0.855, -0.025), (-0.1619, 0.8317, -0.025), (-0.1985, 0.855, -4.0), (-0.1613, 0.8087, -4.0), (-0.1619, 0.8317, -4.0), (-0.5975, 0.9517, -0.025), (-0.5884, 0.9916, -0.025), (-0.5848, 0.969, -0.025), (-0.5884, 0.9916, -4.0), (-0.5975, 0.9517, -4.0), (-0.5848, 0.969, -4.0), (-0.8787, 1.441, -0.025), (-0.8602, 1.493, -0.025), (-0.8633, 1.462, -0.025), (-0.8602, 1.493, -4.0), (-0.8787, 1.441, -4.0), (-0.8633, 1.462, -4.0), (-0.9865, 2.022, -0.025), (-0.978, 2.052, -0.025), (-0.9795, 2.036, -0.025), (-0.978, 2.052, -4.0), (-0.9865, 2.022, -4.0), (-0.9795, 2.036, -4.0), (-0.9558, 2.725, -0.025), (-0.9466, 2.791, -0.025), (-0.9461, 2.754, -0.025), (-0.9466, 2.791, -4.0), (-0.9558, 2.725, -4.0), (-0.9461, 2.754, -4.0)], [], [(60, 12, 32, 64), (9, 1, 18, 20), (54, 14, 29, 58), (16, 15, 25, 26), (1, 2, 19, 18), (2, 37, 39, 19), (42, 8, 23, 46), (8, 7, 22, 23), (7, 0, 21, 22), (15, 5, 24, 25), (48, 16, 26, 52), (13, 4, 27, 28), (14, 13, 28, 29), (12, 11, 31, 32), (11, 3, 30, 31), (17, 6, 33, 34), (10, 17, 34, 35), (66, 10, 35, 70), (39, 37, 38, 41), (41, 38, 36, 40), (36, 9, 20, 40), (45, 43, 44, 47), (47, 44, 42, 46), (0, 43, 45, 21), (51, 49, 50, 53), (53, 50, 48, 52), (5, 49, 51, 24), (54, 58, 59, 56), (56, 59, 57, 55), (4, 55, 57, 27), (60, 64, 65, 62), (62, 65, 63, 61), (3, 61, 63, 30), (69, 67, 68, 71), (71, 68, 66, 70), (6, 67, 69, 33)])
_uv = me_c_rculo_001.uv_layers.new(name='MapaUV')
_uv.uv.foreach_set('vector', [0.0, 0.0, 0.0, 0.0, 0.0, 0.0, 0.0, 0.0, 0.0, 0.0, 0.0, 0.0, 0.0, 0.0, 0.0, 0.0, 0.0, 0.0, 0.0, 0.0, 0.0, 0.0, 0.0, 0.0, 0.0, 0.0, 0.0, 0.0, 0.0, 0.0, 0.0, 0.0, 0.0, 0.0, 0.0, 0.0, 0.0, 0.0, 0.0, 0.0, 0.0, 0.0, 0.0, 0.0, 0.0, 0.0, 0.0, 0.0, 0.0, 0.0, 0.0, 0.0, 0.0, 0.0, 0.0, 0.0, 0.0, 0.0, 0.0, 0.0, 0.0, 0.0, 0.0, 0.0, 0.0, 0.0, 0.0, 0.0, 0.0, 0.0, 0.0, 0.0, 0.0, 0.0, 0.0, 0.0, 0.0, 0.0, 0.0, 0.0, 0.0, 0.0, 0.0, 0.0, 0.0, 0.0, 0.0, 0.0, 0.0, 0.0, 0.0, 0.0, 0.0, 0.0, 0.0, 0.0, 0.0, 0.0, 0.0, 0.0, 0.0, 0.0, 0.0, 0.0, 0.0, 0.0, 0.0, 0.0, 0.0, 0.0, 0.0, 0.0, 0.0, 0.0, 0.0, 0.0, 0.0, 0.0, 0.0, 0.0, 0.0, 0.0, 0.0, 0.0, 0.0, 0.0, 0.0, 0.0, 0.0, 0.0, 0.0, 0.0, 0.0, 0.0, 0.0, 0.0, 0.0, 0.0, 0.0, 0.0, 0.0, 0.0, 0.0, 0.0, 0.0, 0.0, 0.0, 0.0, 0.0, 0.0, 0.0, 0.0, 0.0, 0.0, 0.0, 0.0, 0.0, 0.0, 0.0, 0.0, 0.0, 0.0, 0.0, 0.0, 0.0, 0.0, 0.0, 0.0, 0.0, 0.0, 0.0, 0.0, 0.0, 0.0, 0.0, 0.0, 0.0, 0.0, 0.0, 0.0, 0.0, 0.0, 0.0, 0.0, 0.0, 0.0, 0.0, 0.0, 0.0, 0.0, 0.0, 0.0, 0.0, 0.0, 0.0, 0.0, 0.0, 0.0, 0.0, 0.0, 0.0, 0.0, 0.0, 0.0, 0.0, 0.0, 0.0, 0.0, 0.0, 0.0, 0.0, 0.0, 0.0, 0.0, 0.0, 0.0, 0.0, 0.0, 0.0, 0.0, 0.0, 0.0, 0.0, 0.0, 0.0, 0.0, 0.0, 0.0, 0.0, 0.0, 0.0, 0.0, 0.0, 0.0, 0.0, 0.0, 0.0, 0.0, 0.0, 0.0, 0.0, 0.0, 0.0, 0.0, 0.0, 0.0, 0.0, 0.0, 0.0, 0.0, 0.0, 0.0, 0.0, 0.0, 0.0, 0.0, 0.0, 0.0, 0.0, 0.0, 0.0, 0.0, 0.0, 0.0, 0.0, 0.0, 0.0, 0.0, 0.0, 0.0, 0.0, 0.0, 0.0, 0.0, 0.0, 0.0, 0.0, 0.0, 0.0, 0.0, 0.0, 0.0, 0.0, 0.0, 0.0, 0.0, 0.0, 0.0])
me_c_rculo_001.materials.append(mat_acg_wood066_1k_jpg)
me_c_rculo_001.update()

# ---- objects
ob_basemetal = bpy.data.objects.new('BaseMetal', me_c_rculo)
ob_madera = bpy.data.objects.new('Madera', me_c_rculo_001)

# ---- transforms, parenting, visibility, modifiers, constraints
ob_basemetal.location = (0.0, 0.0, 0.0)
ob_basemetal.rotation_euler = (1.571, -0.0, 0.0)
ob_madera.location = (0.0, 0.0, 0.0)
ob_madera.rotation_euler = (1.571, -0.0, 0.0)

# ---- collection membership
col_collection.objects.link(ob_basemetal)
col_collection.objects.link(ob_madera)

# ---- scene / render settings (as saved in the file)
scene.frame_start = 0; scene.frame_end = 0; scene.frame_set(1)
scene.render.engine = 'BLENDER_EEVEE_NEXT'
scene.cycles.sampling_pattern = 'TABULATED_SOBOL'
scene.view_settings.view_transform = 'Filmic'
bpy.context.view_layer.update()

# ---- added for rendering (the .blend has no active camera and no usable light): camera, sun
cam_auto = bpy.data.cameras.new('AutoCamera')
cam_auto.lens = 50.0
cam_auto.sensor_width = 36.0
cam_auto.clip_end = 1000.0
ob_auto_camera = bpy.data.objects.new('AutoCamera', cam_auto)
scene.collection.objects.link(ob_auto_camera)
ob_auto_camera.location = (5.09197, -4.0654, 5.51954)
ob_auto_camera.rotation_euler = (1.09748, -7.21219e-08, 0.694738)
scene.camera = ob_auto_camera
light_auto_sun = bpy.data.lights.new('AutoSun', 'SUN')
light_auto_sun.energy = 3.0
light_auto_sun.angle = 0.0523599
ob_auto_sun = bpy.data.objects.new('AutoSun', light_auto_sun)
scene.collection.objects.link(ob_auto_sun)
ob_auto_sun.rotation_euler = (0.872665, 0.174533, 0.523599)
bpy.context.view_layer.update()
